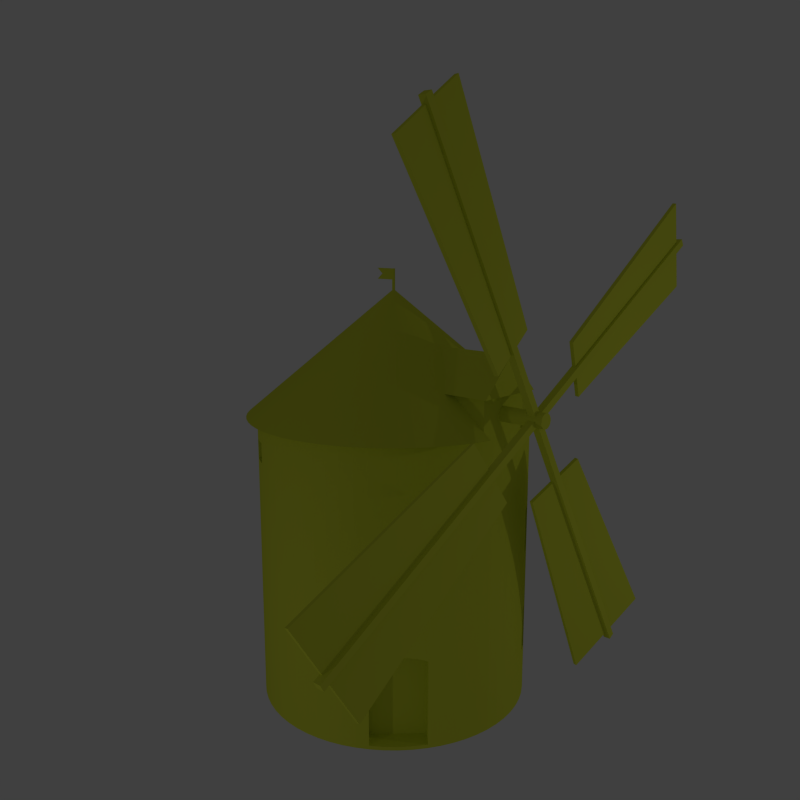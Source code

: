 # Source: mlyn_cely.blend  (saved by Blender 2.72.0; exported with 4.5.12 LTS)
import bpy
from mathutils import Matrix  # noqa: F401  (used for matrix-valued properties, if any)

bpy.ops.wm.read_factory_settings(use_empty=True)
scene = bpy.context.scene
scene.name = 'Scene'

# ---- collections
col_collection_1 = bpy.data.collections.new('Collection 1'); scene.collection.children.link(col_collection_1)

# ---- materials (node trees are filled in below, after node groups)
mat_material = bpy.data.materials.new('Material')
mat_material.alpha_threshold = 0.0
mat_material.use_transparent_shadow = False
mat_material.diffuse_color = (0.7388, 0.8, 0.05864, 1.0)
mat_material.roughness = 0.5

# ---- material node trees

# ---- world
world_world = bpy.data.worlds.new('World'); scene.world = world_world
world_world.color = (0.05088, 0.05088, 0.05088)
world_world.use_sun_shadow = False
world_world.sun_shadow_jitter_overblur = 0.0
world_world.cycles.sampling_method = 'MANUAL'
world_world.cycles.sample_map_resolution = 256

# ---- cameras
cam_camera = bpy.data.cameras.new('Camera')
cam_camera.clip_end = 100.0
cam_camera.lens = 35.0
cam_camera.sensor_width = 32.0
cam_camera.sensor_height = 18.0
cam_camera.ortho_scale = 7.314
cam_camera.dof.focus_distance = 0.0
cam_camera.dof.aperture_fstop = 128.0

# ---- lights
light_sun = bpy.data.lights.new('Sun', 'POINT')
light_sun.transmission_factor = 0.0
light_sun.energy = 200.0
light_sun.shadow_buffer_clip_start = 0.5
light_sun.shadow_soft_size = 0.1
light_sun.shadow_maximum_resolution = 0.006
light_sun.use_absolute_resolution = True
light_sun.cycles.use_multiple_importance_sampling = False
light_lamp = bpy.data.lights.new('Lamp', 'POINT')
light_lamp.transmission_factor = 0.0
light_lamp.cutoff_distance = 30.0
light_lamp.energy = 100.0
light_lamp.shadow_buffer_clip_start = 1.001
light_lamp.shadow_soft_size = 0.1
light_lamp.shadow_maximum_resolution = 0.006
light_lamp.use_absolute_resolution = True
light_lamp.cycles.use_multiple_importance_sampling = False

# ---- meshes
me_mlyn_cely = bpy.data.meshes.new('Mlyn Cely')
me_mlyn_cely.from_pydata([(-3.972, 0.7901, 8.0), (-3.876, 1.176, 8.0), (-4.03, 0.397, 8.0), (-3.742, 1.55, 8.0), (-3.572, 1.909, 8.0), (-3.367, 2.25, 8.0), (-3.131, 2.569, 8.0), (-2.864, 2.864, 8.0), (-3.307, 1.768, 8.0), (-2.569, 3.131, 8.0), (-2.899, 2.379, 8.0), (-2.25, 3.367, 8.0), (-2.379, 2.899, 8.0), (-1.909, 3.572, 8.0), (-2.083, 3.118, 8.0), (-1.55, 3.742, 8.0), (-1.768, 3.307, 8.0), (-1.176, 3.876, 8.0), (-1.435, 3.465, 8.0), (-0.7901, 3.972, 8.0), (-1.089, 3.589, 8.0), (-0.397, 4.03, 8.0), (-0.3676, 3.732, 8.0), (0.0, 4.05, 8.0), (0.0, 3.75, 8.0), (0.397, 4.03, 8.0), (0.3676, 3.732, 8.0), (0.7901, 3.972, 8.0), (0.7316, 3.678, 8.0), (1.176, 3.876, 8.0), (1.089, 3.589, 8.0), (1.55, 3.742, 8.0), (1.435, 3.465, 8.0), (1.909, 3.572, 8.0), (1.768, 3.307, 8.0), (2.25, 3.367, 8.0), (2.083, 3.118, 8.0), (2.569, 3.131, 8.0), (2.379, 2.899, 8.0), (2.864, 2.864, 8.0), (2.652, 2.652, 8.0), (3.131, 2.569, 8.0), (2.899, 2.379, 8.0), (3.367, 2.25, 8.0), (3.118, 2.083, 8.0), (3.572, 1.909, 8.0), (3.307, 1.768, 8.0), (3.742, 1.55, 8.0), (3.465, 1.435, 8.0), (3.876, 1.176, 8.0), (3.75, 0.8, 8.0), (3.97, 0.8, 8.0), (3.75, -0.8, 8.0), (3.678, -0.7316, 8.0), (3.732, -0.3676, 8.0), (3.589, 1.089, 8.0), (3.678, 0.7316, 8.0), (-0.7316, 3.678, 8.0), (-2.652, 2.652, 8.0), (-3.118, 2.083, 8.0), (-3.465, 1.435, 8.0), (-3.589, 1.089, 8.0), (-3.678, 0.7316, 8.0), (-3.732, 0.3676, 8.0), (-3.75, 0.0, 8.0), (-3.732, -0.3676, 8.0), (-3.678, -0.7316, 8.0), (-3.589, -1.089, 8.0), (3.75, 0.0, 8.0), (3.307, -1.768, 8.0), (3.97, -0.8, 8.0), (3.118, -2.083, 8.0), (3.465, -1.435, 8.0), (3.589, -1.089, 8.0), (3.876, -1.176, 8.0), (2.899, -2.379, 8.0), (3.742, -1.55, 8.0), (2.652, -2.652, 8.0), (3.572, -1.909, 8.0), (2.379, -2.899, 8.0), (3.367, -2.25, 8.0), (2.083, -3.118, 8.0), (3.131, -2.569, 8.0), (1.768, -3.307, 8.0), (2.864, -2.864, 8.0), (1.435, -3.465, 8.0), (2.569, -3.131, 8.0), (1.089, -3.589, 8.0), (2.25, -3.367, 8.0), (0.7316, -3.678, 8.0), (1.909, -3.572, 8.0), (0.3676, -3.732, 8.0), (1.55, -3.742, 8.0), (0.0, -3.75, 8.0), (1.176, -3.876, 8.0), (-0.3676, -3.732, 8.0), (0.7901, -3.972, 8.0), (-0.7316, -3.678, 8.0), (0.397, -4.03, 8.0), (-1.089, -3.589, 8.0), (0.0, -4.05, 8.0), (-1.435, -3.465, 8.0), (-0.397, -4.03, 8.0), (-1.768, -3.307, 8.0), (-0.7901, -3.972, 8.0), (-2.083, -3.118, 8.0), (-1.176, -3.876, 8.0), (-2.379, -2.899, 8.0), (-1.55, -3.742, 8.0), (-2.652, -2.652, 8.0), (-1.909, -3.572, 8.0), (-2.899, -2.379, 8.0), (-2.25, -3.367, 8.0), (-3.118, -2.083, 8.0), (-2.569, -3.131, 8.0), (-3.307, -1.768, 8.0), (-2.864, -2.864, 8.0), (-3.465, -1.435, 8.0), (-3.131, -2.569, 8.0), (-3.367, -2.25, 8.0), (-3.572, -1.909, 8.0), (-3.742, -1.55, 8.0), (-3.876, -1.176, 8.0), (-3.972, -0.7901, 8.0), (-4.03, -0.397, 8.0), (-4.05, 0.0, 8.0), (3.732, 0.3676, 8.0), (-0.04, 0.0, 11.37), (-0.03962, 0.003902, 11.37), (-0.03962, -0.003902, 11.37), (-0.03923, 0.007804, 11.37), (-0.03923, -0.007804, 11.37), (-0.03809, -0.01156, 11.37), (-0.03695, -0.01531, 11.37), (-0.03511, -0.01877, 11.37), (-0.03326, -0.02222, 11.37), (-0.03077, -0.02525, 11.37), (-0.02828, -0.02828, 11.37), (-0.02525, -0.03077, 11.37), (-0.02222, -0.03326, 11.37), (-0.01877, -0.03511, 11.37), (-0.01531, -0.03695, 11.37), (-0.01156, -0.03809, 11.37), (-0.007804, -0.03923, 11.37), (-0.003902, -0.03962, 11.37), (-4.899e-18, -0.04, 11.37), (0.003902, -0.03962, 11.37), (0.007804, -0.03923, 11.37), (0.01156, -0.03809, 11.37), (0.01531, -0.03695, 11.37), (0.01877, -0.03511, 11.37), (0.02222, -0.03326, 11.37), (0.02525, -0.03077, 11.37), (0.02828, -0.02828, 11.37), (0.03077, -0.02525, 11.37), (0.03326, -0.02222, 11.37), (0.03511, -0.01877, 11.37), (0.03695, -0.01531, 11.37), (2.675, -1.0, 9.0), (2.439, -0.74, 9.26), (0.03809, -0.01156, 11.37), (2.736, -0.8299, 9.0), (2.743, -0.8, 9.0), (3.75, -0.8, 8.179), (2.804, -0.5577, 9.0), (3.75, 0.8, 8.179), (3.75, 0.03902, 8.304), (3.75, 0.0196, 8.301), (3.75, 0.0, 8.3), (3.75, 0.03902, 8.696), (3.75, 0.05806, 8.691), (3.75, 0.8, 9.0), (3.75, 0.1269, 8.655), (3.75, 0.1414, 8.641), (3.75, -0.8, 9.0), (3.75, -0.2, 8.5), (3.75, 0.1111, 8.666), (3.75, -0.199, 8.52), (3.75, -0.07654, 8.315), (3.75, -0.09428, 8.324), (3.75, -0.1962, 8.539), (3.75, -0.1914, 8.558), (3.75, 0.07654, 8.685), (3.75, 0.09428, 8.676), (3.75, -0.1848, 8.577), (3.75, -0.1764, 8.594), (3.75, -0.1663, 8.611), (3.75, -0.1546, 8.627), (3.75, 0.0196, 8.699), (3.75, -0.1414, 8.641), (3.75, 0.0, 8.7), (3.75, -0.1269, 8.655), (3.75, -0.0196, 8.699), (3.75, -0.1111, 8.666), (3.75, -0.03902, 8.696), (3.75, -0.09428, 8.676), (3.75, -0.07654, 8.685), (3.75, -0.05806, 8.691), (3.75, 0.1663, 8.389), (3.75, 0.1546, 8.373), (3.75, 0.1546, 8.627), (3.75, 0.1663, 8.611), (3.75, 0.1764, 8.594), (3.75, 0.1848, 8.577), (3.75, 0.1914, 8.558), (3.75, 0.1962, 8.539), (3.75, 0.199, 8.52), (3.75, 0.2, 8.5), (3.75, 0.199, 8.48), (3.75, 0.1962, 8.461), (3.75, 0.1914, 8.442), (3.75, 0.1848, 8.423), (3.75, 0.1764, 8.406), (3.75, 0.1414, 8.359), (3.75, 0.1269, 8.345), (3.75, 0.1111, 8.334), (3.75, 0.09428, 8.324), (3.75, 0.07654, 8.315), (3.75, 0.05806, 8.309), (3.75, -0.0196, 8.301), (3.75, -0.03902, 8.304), (3.75, -0.05806, 8.309), (3.75, -0.1111, 8.334), (3.75, -0.1269, 8.345), (3.75, -0.1414, 8.359), (3.75, -0.1546, 8.373), (3.75, -0.1663, 8.389), (3.75, -0.1764, 8.406), (3.75, -0.1848, 8.423), (3.75, -0.1914, 8.442), (3.75, -0.1962, 8.461), (3.75, -0.199, 8.48), (3.75, 0.0, 0.0), (3.732, 0.3676, 0.0), (3.732, -0.3676, 0.0), (3.678, -0.7316, 0.0), (3.589, -1.089, 0.0), (3.465, -1.435, 0.0), (3.307, -1.768, 0.0), (3.118, -2.083, 0.1), (3.118, -2.083, 0.0), (3.128, -2.067, 0.1), (3.118, -2.083, 2.407), (3.128, -2.067, 2.401), (2.899, -2.379, 2.515), (2.908, -2.367, 2.512), (3.02, -2.215, 2.466), (2.781, -2.509, 2.541), (2.652, -2.652, 4.3), (2.652, -2.652, 2.55), (2.652, -2.652, 5.55), (2.837, -2.448, 5.55), (2.837, -2.448, 4.3), (2.448, -2.837, 4.3), (2.379, -2.899, 2.515), (2.509, -2.781, 2.541), (2.448, -2.837, 5.55), (2.083, -3.118, 2.407), (2.215, -3.02, 2.466), (2.367, -2.908, 2.512), (2.067, -3.128, 0.1), (1.768, -3.307, 0.0), (2.083, -3.118, 0.0), (2.067, -3.128, 2.401), (2.083, -3.118, 0.1), (1.435, -3.465, 0.0), (1.089, -3.589, 0.0), (0.7316, -3.678, 0.0), (0.3676, -3.732, 0.0), (0.0, -3.75, 0.0), (-0.3676, -3.732, 0.0), (-0.7316, -3.678, 0.0), (-1.089, -3.589, 0.0), (-1.435, -3.465, 0.0), (-1.768, -3.307, 6.9), (-1.768, -3.307, 0.0), (-1.63, -3.373, 6.9), (-1.768, -3.307, 7.45), (-1.63, -3.373, 7.45), (-2.083, -3.118, 7.45), (-2.379, -2.899, 0.0), (-2.083, -3.118, 0.0), (-2.107, -3.1, 6.9), (-2.083, -3.118, 6.9), (-2.107, -3.1, 7.45), (-2.652, -2.652, 0.0), (-2.899, -2.379, 0.0), (-3.118, -2.083, 0.0), (-3.118, -2.083, 1.4), (-3.1, -2.107, 1.4), (-3.118, -2.083, 5.55), (-3.1, -2.107, 5.55), (-3.1, -2.107, 4.3), (-3.1, -2.107, 2.65), (-3.118, -2.083, 2.65), (-3.118, -2.083, 4.3), (-3.307, -1.768, 5.55), (-3.307, -1.768, 2.65), (-3.373, -1.63, 4.3), (-3.373, -1.63, 2.65), (-3.465, -1.435, 0.0), (-3.307, -1.768, 0.0), (-3.373, -1.63, 1.4), (-3.307, -1.768, 4.3), (-3.373, -1.63, 5.55), (-3.307, -1.768, 1.4), (-3.589, -1.089, 0.0), (-3.678, -0.7316, 0.0), (-3.732, -0.3676, 0.0), (-3.75, 0.0, 0.0), (-3.732, 0.3676, 0.0), (-3.678, 0.7316, 0.0), (-3.589, 1.089, 0.0), (-3.465, 1.435, 0.0), (-3.307, 1.768, 0.0), (-3.118, 2.083, 0.0), (-2.899, 2.379, 0.0), (-2.652, 2.652, 4.3), (-2.652, 2.652, 0.0), (-2.837, 2.448, 4.3), (-2.652, 2.652, 5.55), (-2.837, 2.448, 5.55), (-2.379, 2.899, 0.0), (-2.448, 2.837, 4.3), (-2.448, 2.837, 5.55), (-2.083, 3.118, 0.0), (-1.768, 3.307, 0.0), (-1.435, 3.465, 0.0), (-1.089, 3.589, 0.0), (-0.7316, 3.678, 0.1), (-0.7316, 3.678, 0.0), (-0.75, 3.673, 0.1), (-0.7316, 3.678, 2.407), (-0.75, 3.673, 2.401), (-0.569, 3.702, 2.466), (-0.3824, 3.73, 2.512), (-0.3676, 3.732, 2.515), (-0.1921, 3.741, 2.541), (-4.902e-15, 3.75, 2.55), (0.1921, 3.741, 2.541), (0.3676, 3.732, 2.515), (0.3824, 3.73, 2.512), (0.569, 3.702, 2.466), (0.7316, 3.678, 2.407), (0.7316, 3.678, 0.0), (0.7316, 3.678, 0.1), (1.089, 3.589, 0.0), (0.75, 3.673, 0.1), (0.75, 3.673, 2.401), (1.435, 3.465, 0.0), (1.768, 3.307, 0.0), (1.768, 3.307, 7.45), (1.63, 3.373, 7.45), (1.63, 3.373, 6.9), (1.768, 3.307, 6.9), (2.083, 3.118, 7.45), (2.083, 3.118, 0.0), (2.083, 3.118, 6.9), (2.379, 2.899, 0.0), (2.107, 3.1, 6.9), (2.107, 3.1, 7.45), (2.652, 2.652, 0.0), (2.899, 2.379, 0.0), (3.118, 2.083, 0.0), (3.1, 2.107, 1.4), (3.118, 2.083, 5.55), (3.1, 2.107, 5.55), (3.118, 2.083, 2.65), (3.1, 2.107, 2.65), (3.1, 2.107, 4.3), (3.118, 2.083, 1.4), (3.118, 2.083, 4.3), (3.307, 1.768, 5.55), (3.465, 1.435, 0.0), (3.307, 1.768, 0.0), (3.307, 1.768, 1.4), (3.373, 1.63, 2.65), (3.373, 1.63, 1.4), (3.373, 1.63, 4.3), (3.307, 1.768, 4.3), (3.307, 1.768, 2.65), (3.373, 1.63, 5.55), (3.589, 1.089, 0.0), (3.678, 0.7316, 0.0), (2.743, 0.8, 9.0), (2.736, 0.8299, 9.0), (2.804, 0.5577, 9.0), (0.03695, 0.01531, 11.37), (0.03809, 0.01156, 11.37), (2.675, 1.0, 9.0), (2.439, 0.74, 9.26), (0.03511, 0.01877, 11.37), (0.03326, 0.02222, 11.37), (0.03077, 0.02525, 11.37), (0.02828, 0.02828, 11.37), (0.02525, 0.03077, 11.37), (0.02222, 0.03326, 11.37), (0.01877, 0.03511, 11.37), (0.01531, 0.03695, 11.37), (0.01156, 0.03809, 11.37), (0.007804, 0.03923, 11.37), (0.003902, 0.03962, 11.37), (0.0, 0.04, 11.37), (-0.003902, 0.03962, 11.37), (-0.007804, 0.03923, 11.37), (-0.01156, 0.03809, 11.37), (-0.01531, 0.03695, 11.37), (-0.01877, 0.03511, 11.37), (-0.02222, 0.03326, 11.37), (-0.02525, 0.03077, 11.37), (-0.02828, 0.02828, 11.37), (-0.03077, 0.02525, 11.37), (-0.03326, 0.02222, 11.37), (-0.03511, 0.01877, 11.37), (-0.03809, 0.01156, 11.37), (-0.03695, 0.01531, 11.37), (-0.04, 1.408e-17, 11.65), (-0.04, 4.899e-18, 11.8), (-0.03923, 0.007804, 11.65), (-0.03923, -0.007804, 11.95), (-0.04, -4.286e-18, 11.95), (-0.03695, -0.01531, 11.95), (-0.03326, -0.02222, 11.95), (-0.02828, -0.02828, 11.95), (-0.02222, -0.03326, 11.95), (-0.01531, -0.03695, 11.95), (-0.007804, -0.03923, 11.95), (-4.899e-18, -0.04, 11.95), (0.007804, -0.03923, 11.95), (0.01531, -0.03695, 11.95), (0.02222, -0.03326, 11.95), (0.02828, -0.02828, 11.95), (0.03326, -0.02222, 11.95), (0.03695, -0.01531, 11.95), (0.03923, -0.007804, 11.37), (0.03923, -0.007804, 11.95), (2.131, -0.4238, 9.576), (3.95, -1.837e-16, 10.0), (1.668, -4.394e-17, 10.0), (1.879, -0.1851, 9.815), (3.95, -1.0, 9.0), (2.845, -0.2802, 9.0), (2.859, 0.0, 9.0), (2.845, 0.2802, 9.0), (3.95, 1.0, 9.0), (4.6, -0.2, 8.5), (5.0, -0.2, 8.5), (4.8, -0.2, 8.5), (4.8, -0.199, 8.48), (5.0, -0.199, 8.48), (4.6, -0.199, 8.48), (4.6, -0.1962, 8.461), (4.6, -0.1914, 8.442), (4.6, -0.1848, 8.423), (4.6, -0.1764, 8.406), (4.6, -0.1663, 8.389), (4.6, -0.1546, 8.373), (4.6, -0.1414, 8.359), (4.6, -0.1269, 8.345), (4.6, -0.1111, 8.334), (4.8, -0.09979, 8.327), (5.0, -0.09428, 8.324), (4.8, -0.1111, 8.334), (5.0, -0.1111, 8.334), (4.6, -0.09979, 8.327), (5.0, -0.07654, 8.315), (5.0, -0.05806, 8.309), (5.0, -0.03902, 8.304), (5.0, -0.0196, 8.301), (4.6, -1.701e-16, 8.3), (4.8, -1.774e-16, 8.3), (5.0, 0.0, 8.3), (4.6, 0.0196, 8.301), (4.6, 0.03902, 8.304), (4.6, 0.05806, 8.309), (4.6, 0.07654, 8.315), (4.6, 0.09428, 8.324), (4.6, 0.1111, 8.334), (4.6, 0.1269, 8.345), (4.6, 0.1414, 8.359), (4.6, 0.1546, 8.373), (4.6, 0.1663, 8.389), (4.8, 0.1731, 8.4), (5.0, 0.1764, 8.406), (4.8, 0.1663, 8.389), (5.0, 0.1663, 8.389), (4.6, 0.1731, 8.4), (5.0, 0.1848, 8.423), (5.0, 0.1914, 8.442), (5.0, 0.1962, 8.461), (5.0, 0.199, 8.48), (4.6, 0.2, 8.5), (4.8, 0.2, 8.5), (5.0, 0.2, 8.5), (4.6, 0.199, 8.52), (4.6, 0.1962, 8.539), (4.6, 0.1914, 8.558), (4.6, 0.1848, 8.577), (4.6, 0.1764, 8.594), (4.6, 0.1663, 8.611), (4.6, 0.1546, 8.627), (4.6, 0.1414, 8.641), (4.6, 0.1269, 8.655), (4.6, 0.1111, 8.666), (5.0, 0.09428, 8.676), (4.6, 0.09979, 8.673), (5.0, 0.1111, 8.666), (4.8, 0.1111, 8.666), (4.8, 0.09979, 8.673), (5.0, 0.07654, 8.685), (5.0, 0.05806, 8.691), (5.0, 0.03902, 8.696), (5.0, 0.0196, 8.699), (5.0, 0.0, 8.7), (4.6, -0.0196, 8.699), (4.8, -5.266e-17, 8.7), (4.6, -4.579e-17, 8.7), (5.0, -0.0196, 8.699), (4.8, -0.0196, 8.699), (4.6, -0.03902, 8.696), (4.6, -0.05806, 8.691), (4.6, -0.07654, 8.685), (4.6, -0.09428, 8.676), (4.6, -0.1111, 8.666), (4.6, -0.1269, 8.655), (4.6, -0.1414, 8.641), (4.6, -0.1546, 8.627), (4.6, -0.1663, 8.611), (5.0, -0.1764, 8.594), (4.6, -0.1731, 8.6), (5.0, -0.1663, 8.611), (4.8, -0.1663, 8.611), (4.8, -0.1731, 8.6), (5.0, -0.1848, 8.577), (5.0, -0.1914, 8.558), (5.0, -0.1962, 8.539), (5.0, -0.199, 8.52), (-0.3676, 3.732, 0.0), (0.0, 3.75, 0.0), (0.3676, 3.732, 0.0), (2.899, -2.379, 0.0), (2.652, -2.652, 0.0), (2.379, -2.899, 0.0), (2.899, -2.379, 0.1), (2.379, -2.899, 0.1), (2.652, -2.652, 0.1), (2.758, -1.697, 0.1), (1.697, -2.758, 0.1), (2.758, -1.697, 2.401), (2.63, -1.825, 2.466), (2.498, -1.957, 2.512), (2.363, -2.092, 2.541), (2.033, -2.422, 4.3), (2.422, -2.033, 4.3), (2.422, -2.033, 5.55), (2.033, -2.422, 5.55), (2.227, -2.227, 2.55), (2.092, -2.363, 2.541), (1.957, -2.498, 2.512), (1.825, -2.63, 2.466), (1.697, -2.758, 2.401), (-1.813, -2.59, 6.9), (-1.337, -2.865, 6.9), (-1.337, -2.865, 7.45), (-1.813, -2.59, 7.45), (-2.865, -1.337, 1.4), (-2.59, -1.813, 1.4), (-2.59, -1.813, 2.65), (-2.865, -1.337, 2.65), (-2.865, -1.337, 4.3), (-2.59, -1.813, 4.3), (-2.59, -1.813, 5.55), (-2.865, -1.337, 5.55), (-2.422, 2.033, 4.3), (-2.033, 2.422, 4.3), (-2.422, 2.033, 5.55), (-2.033, 2.422, 5.55), (-0.3676, 3.732, 0.1), (0.75, 3.15, 0.1), (0.0, 3.75, 0.1), (0.3676, 3.732, 0.1), (-0.75, 3.15, 0.1), (-0.75, 3.15, 2.401), (-0.569, 3.15, 2.466), (-0.3824, 3.15, 2.512), (-0.1921, 3.15, 2.541), (-5.65e-15, 3.15, 2.55), (0.1921, 3.15, 2.541), (0.3824, 3.15, 2.512), (0.569, 3.15, 2.466), (0.75, 3.15, 2.401), (1.813, 2.59, 6.9), (1.337, 2.865, 6.9), (1.337, 2.865, 7.45), (1.813, 2.59, 7.45), (2.865, 1.337, 1.4), (2.59, 1.813, 1.4), (2.59, 1.813, 2.65), (2.865, 1.337, 2.65), (2.865, 1.337, 4.3), (2.59, 1.813, 4.3), (2.59, 1.813, 5.55), (2.865, 1.337, 5.55), (2.131, 0.4238, 9.576), (1.879, 0.1851, 9.815), (0.03923, 0.007804, 11.37), (0.03695, 0.01531, 11.95), (0.03923, 0.007804, 11.95), (0.03326, 0.02222, 11.95), (0.02828, 0.02828, 11.95), (0.02222, 0.03326, 11.95), (0.01531, 0.03695, 11.95), (0.007804, 0.03923, 11.95), (4.899e-18, 0.04, 11.95), (-0.007804, 0.03923, 11.95), (-0.01531, 0.03695, 11.95), (-0.02222, 0.03326, 11.95), (-0.02828, 0.02828, 11.95), (-0.03326, 0.02222, 11.95), (-0.03695, 0.01531, 11.95), (-0.03856, 0.01, 11.65), (-0.03856, 0.01, 11.95), (-0.03923, 0.007804, 11.95), (-0.6, 8.266e-17, 11.65), (-0.6, 0.01, 11.65), (-0.6, 6.429e-17, 11.95), (-0.424, 5.192e-17, 11.8), (-0.6, 0.01, 11.95), (0.04, -4.899e-18, 11.95), (0.03962, -0.003902, 11.37), (0.04, -4.899e-18, 11.37), (5.0, -0.05806, 8.691), (5.0, -0.03902, 8.696), (5.0, -0.07654, 8.685), (5.0, -0.09428, 8.676), (5.0, -0.1111, 8.666), (5.0, -0.1269, 8.655), (5.0, -0.1414, 8.641), (5.0, -0.1546, 8.627), (5.0, -0.1962, 8.461), (5.0, -0.1914, 8.442), (5.0, -0.1848, 8.423), (5.0, -0.1764, 8.406), (5.0, -0.1663, 8.389), (5.0, -0.1546, 8.373), (5.0, -0.1414, 8.359), (5.0, -0.1269, 8.345), (5.0, 0.0196, 8.301), (5.0, 0.03902, 8.304), (5.0, 0.05806, 8.309), (5.0, 0.07654, 8.315), (5.0, 0.09428, 8.324), (5.0, 0.1111, 8.334), (5.0, 0.1269, 8.345), (5.0, 0.1414, 8.359), (5.0, 0.1546, 8.373), (5.0, 0.199, 8.52), (5.0, 0.1962, 8.539), (5.0, 0.1914, 8.558), (5.0, 0.1848, 8.577), (5.0, 0.1764, 8.594), (5.0, 0.1663, 8.611), (5.0, 0.1546, 8.627), (5.0, 0.1414, 8.641), (5.0, 0.1269, 8.655), (4.8, -0.1962, 8.461), (4.8, -7.151, 4.487), (4.8, -7.051, 4.313), (4.8, -0.1269, 8.345), (4.8, -0.1414, 8.359), (4.8, -0.1546, 8.373), (4.8, -0.1663, 8.389), (4.8, -0.1764, 8.406), (4.8, -0.1848, 8.423), (4.8, -0.1914, 8.442), (4.6, -6.978, 4.587), (4.6, -7.151, 4.487), (4.684, -6.978, 4.587), (4.6, -1.782, 7.587), (4.684, -1.782, 7.587), (4.6, -7.051, 4.313), (4.6, -6.928, 4.5), (4.6, -1.732, 7.5), (4.719, -1.682, 7.413), (4.719, -6.878, 4.413), (4.618, -1.682, 7.413), (4.618, -6.878, 4.413), (4.8, 0.0196, 8.301), (4.8, 0.1414, 8.359), (4.8, 0.1269, 8.345), (4.8, 4.187, 1.449), (4.8, 0.1111, 8.334), (4.8, 0.1546, 8.373), (4.8, 0.09428, 8.324), (4.8, 0.07654, 8.315), (4.8, 0.05806, 8.309), (4.8, 0.03902, 8.304), (4.8, 4.013, 1.349), (4.6, 0.9134, 6.718), (4.684, 3.913, 1.522), (4.684, 0.9134, 6.718), (4.6, 4.013, 1.349), (4.6, 3.913, 1.522), (4.6, 4.187, 1.449), (4.6, 4.0, 1.572), (4.6, 1.0, 6.768), (4.719, 4.087, 1.622), (4.618, 1.087, 6.818), (4.719, 1.087, 6.818), (4.618, 4.087, 1.622), (4.8, 0.199, 8.52), (4.8, 0.1414, 8.641), (4.8, 0.1546, 8.627), (4.8, 7.051, 12.69), (4.8, 0.1663, 8.611), (4.8, 0.1269, 8.655), (4.8, 0.1764, 8.594), (4.8, 0.1848, 8.577), (4.8, 0.1914, 8.558), (4.8, 0.1962, 8.539), (4.8, 7.151, 12.51), (4.6, 1.782, 9.413), (4.684, 1.782, 9.413), (4.684, 6.978, 12.41), (4.6, 6.978, 12.41), (4.6, 7.151, 12.51), (4.6, 7.051, 12.69), (4.6, 6.928, 12.5), (4.6, 1.732, 9.5), (4.618, 1.682, 9.587), (4.719, 1.682, 9.587), (4.618, 6.878, 12.59), (4.719, 6.878, 12.59), (4.8, -0.03902, 8.696), (4.8, -4.013, 15.65), (4.8, -4.187, 15.55), (4.8, -0.1546, 8.627), (4.8, -0.1414, 8.641), (4.8, -0.1269, 8.655), (4.8, -0.1111, 8.666), (4.8, -0.09428, 8.676), (4.8, -0.07654, 8.685), (4.8, -0.05806, 8.691), (4.6, -4.013, 15.65), (4.6, -3.913, 15.48), (4.684, -3.913, 15.48), (4.6, -0.9134, 10.28), (4.684, -0.9134, 10.28), (4.6, -1.0, 10.23), (4.6, -4.0, 15.43), (4.6, -4.187, 15.55), (4.618, -1.087, 10.18), (4.719, -4.087, 15.38), (4.719, -1.087, 10.18), (4.618, -4.087, 15.38), (0.03962, 0.003902, 11.37), (-0.424, 0.01, 11.8), (4.455, -7.626, 5.709), (4.357, -7.618, 5.694), (4.542, -2.184, 8.283), (4.444, -2.175, 8.268), (4.843, -6.239, 3.306), (4.756, -1.289, 6.732), (4.855, -1.298, 6.747), (4.942, -6.248, 3.321), (4.357, 2.806, 0.8824), (4.455, 2.791, 0.8737), (4.542, 0.2174, 6.316), (4.444, 0.2324, 6.325), (4.756, 1.768, 7.211), (4.843, 5.194, 2.261), (4.855, 1.753, 7.202), (4.942, 5.179, 2.252), (4.357, 7.618, 11.31), (4.455, 7.626, 11.29), (4.542, 2.184, 8.717), (4.444, 2.175, 8.732), (4.756, 1.289, 10.27), (4.855, 1.298, 10.25), (4.843, 6.239, 13.69), (4.942, 6.248, 13.68), (4.455, -2.791, 16.13), (4.357, -2.806, 16.12), (4.542, -0.2174, 10.68), (4.444, -0.2324, 10.68), (4.843, -5.194, 14.74), (4.756, -1.768, 9.789), (4.855, -1.753, 9.798), (4.942, -5.179, 14.75)], [], [(0, 1, 2), (2, 1, 3), (2, 3, 4), (2, 4, 5), (2, 5, 6), (2, 6, 7), (8, 7, 9), (10, 9, 11), (12, 11, 13), (14, 13, 15), (16, 15, 17), (18, 17, 19), (20, 19, 21), (22, 21, 23), (24, 23, 25), (26, 25, 27), (28, 27, 29), (30, 29, 31), (32, 31, 33), (34, 33, 35), (36, 35, 37), (38, 37, 39), (40, 39, 41), (42, 41, 43), (44, 43, 45), (46, 45, 47), (48, 47, 49), (50, 49, 51), (52, 53, 54), (55, 49, 50), (55, 50, 56), (48, 49, 55), (46, 47, 48), (44, 45, 46), (42, 43, 44), (40, 41, 42), (38, 39, 40), (36, 37, 38), (34, 35, 36), (32, 33, 34), (30, 31, 32), (28, 29, 30), (26, 27, 28), (24, 25, 26), (22, 23, 24), (57, 21, 22), (20, 21, 57), (18, 19, 20), (16, 17, 18), (14, 15, 16), (12, 13, 14), (58, 11, 12), (10, 11, 58), (59, 9, 10), (8, 9, 59), (2, 7, 8), (60, 2, 8), (61, 2, 60), (62, 2, 61), (63, 2, 62), (2, 63, 64), (64, 65, 2), (65, 66, 2), (66, 67, 2), (52, 54, 68), (69, 70, 71), (72, 70, 69), (73, 53, 52), (73, 52, 72), (52, 70, 72), (71, 70, 74), (71, 74, 75), (75, 74, 76), (75, 76, 77), (77, 76, 78), (77, 78, 79), (79, 78, 80), (79, 80, 81), (81, 80, 82), (81, 82, 83), (83, 82, 84), (83, 84, 85), (85, 84, 86), (85, 86, 87), (87, 86, 88), (87, 88, 89), (89, 88, 90), (89, 90, 91), (91, 90, 92), (91, 92, 93), (93, 92, 94), (93, 94, 95), (95, 94, 96), (95, 96, 97), (97, 96, 98), (97, 98, 99), (99, 98, 100), (99, 100, 101), (101, 100, 102), (101, 102, 103), (103, 102, 104), (103, 104, 105), (105, 104, 106), (105, 106, 107), (107, 106, 108), (107, 108, 109), (109, 108, 110), (109, 110, 111), (111, 110, 112), (111, 112, 113), (113, 112, 114), (113, 114, 115), (115, 114, 116), (115, 116, 117), (117, 116, 118), (117, 118, 67), (67, 118, 119), (67, 119, 2), (2, 119, 120), (2, 120, 121), (2, 121, 122), (2, 122, 123), (2, 123, 124), (2, 124, 125), (126, 56, 50), (68, 126, 50), (2, 125, 127), (127, 125, 124), (129, 127, 124), (0, 2, 128), (130, 0, 128), (129, 124, 123), (132, 131, 122), (132, 122, 121), (133, 132, 121), (134, 120, 119), (135, 134, 119), (135, 119, 118), (136, 135, 118), (136, 118, 116), (137, 136, 116), (137, 116, 114), (138, 137, 114), (138, 114, 112), (139, 138, 112), (139, 112, 110), (140, 139, 110), (140, 110, 108), (141, 140, 108), (141, 108, 106), (142, 106, 104), (143, 142, 104), (144, 102, 100), (145, 144, 100), (147, 146, 98), (96, 147, 98), (149, 148, 94), (92, 149, 94), (90, 150, 92), (151, 150, 90), (88, 151, 90), (152, 151, 86), (86, 151, 88), (153, 152, 86), (84, 153, 86), (154, 153, 84), (82, 154, 84), (155, 154, 82), (80, 155, 82), (156, 155, 80), (78, 156, 80), (157, 156, 78), (76, 157, 78), (74, 158, 76), (161, 158, 74), (162, 161, 74), (70, 163, 74), (164, 161, 162), (163, 162, 74), (163, 70, 52), (163, 52, 68), (165, 163, 50), (50, 163, 68), (166, 163, 165), (167, 168, 163), (169, 170, 171), (172, 173, 171), (174, 163, 175), (176, 172, 171), (174, 175, 177), (178, 179, 163), (174, 177, 180), (174, 180, 181), (182, 183, 171), (174, 181, 184), (170, 182, 171), (174, 184, 185), (183, 176, 171), (174, 185, 186), (174, 186, 187), (188, 169, 171), (174, 187, 189), (190, 188, 171), (174, 189, 191), (192, 190, 171), (174, 191, 193), (194, 192, 171), (174, 193, 195), (174, 196, 171), (174, 195, 196), (196, 197, 171), (198, 199, 165), (197, 194, 171), (171, 173, 165), (173, 200, 165), (200, 201, 165), (201, 202, 165), (202, 203, 165), (203, 204, 165), (204, 205, 165), (205, 206, 165), (206, 207, 165), (207, 208, 165), (208, 209, 165), (209, 210, 165), (210, 211, 165), (211, 212, 165), (212, 198, 165), (199, 213, 165), (213, 214, 165), (214, 215, 165), (215, 216, 165), (216, 217, 165), (217, 218, 165), (218, 166, 165), (167, 163, 166), (168, 219, 163), (219, 220, 163), (220, 221, 163), (221, 178, 163), (222, 163, 179), (223, 163, 222), (224, 163, 223), (225, 163, 224), (226, 163, 225), (227, 163, 226), (228, 163, 227), (229, 163, 228), (230, 163, 229), (231, 163, 230), (231, 175, 163), (232, 233, 126), (68, 232, 126), (54, 234, 232), (68, 54, 232), (53, 235, 234), (54, 53, 234), (73, 236, 235), (53, 73, 235), (72, 237, 236), (73, 72, 236), (69, 238, 237), (72, 69, 237), (239, 240, 238), (241, 239, 238), (71, 242, 69), (242, 243, 69), (69, 241, 238), (243, 241, 69), (75, 244, 245), (246, 75, 245), (246, 242, 75), (242, 71, 75), (247, 248, 249), (247, 244, 248), (75, 77, 250), (244, 75, 251), (244, 252, 248), (244, 251, 252), (250, 251, 75), (253, 254, 255), (256, 250, 79), (79, 254, 253), (250, 77, 79), (253, 256, 79), (248, 255, 249), (248, 253, 255), (81, 257, 258), (259, 81, 258), (259, 254, 81), (254, 79, 81), (260, 261, 262), (260, 263, 83), (83, 261, 260), (257, 83, 263), (81, 83, 257), (264, 260, 262), (85, 265, 261), (83, 85, 261), (87, 266, 265), (85, 87, 265), (89, 267, 266), (87, 89, 266), (91, 268, 267), (89, 91, 267), (93, 269, 268), (91, 93, 268), (95, 270, 269), (93, 95, 269), (97, 271, 270), (95, 97, 270), (99, 272, 271), (97, 99, 271), (101, 273, 272), (99, 101, 272), (274, 275, 273), (276, 274, 273), (103, 277, 101), (277, 278, 101), (101, 276, 273), (278, 276, 101), (105, 279, 277), (103, 105, 277), (107, 280, 281), (282, 107, 281), (283, 282, 281), (279, 107, 284), (105, 107, 279), (282, 284, 107), (109, 285, 280), (107, 109, 280), (286, 285, 111), (111, 285, 109), (287, 286, 288), (289, 286, 111), (290, 111, 113), (291, 111, 290), (292, 111, 291), (293, 111, 292), (293, 292, 294), (289, 111, 293), (288, 286, 289), (295, 294, 292), (296, 290, 115), (115, 290, 113), (297, 298, 299), (300, 301, 302), (300, 302, 117), (298, 117, 299), (302, 299, 117), (298, 297, 303), (304, 117, 298), (296, 117, 304), (117, 296, 115), (302, 301, 305), (306, 300, 67), (67, 300, 117), (307, 306, 66), (66, 306, 67), (308, 307, 65), (65, 307, 66), (309, 308, 64), (64, 308, 65), (309, 64, 310), (310, 64, 63), (310, 63, 311), (311, 63, 62), (311, 62, 312), (312, 62, 61), (312, 61, 313), (313, 61, 60), (313, 60, 314), (314, 60, 8), (314, 8, 315), (315, 8, 59), (315, 59, 316), (316, 59, 10), (317, 318, 319), (320, 10, 58), (316, 10, 321), (316, 321, 319), (316, 319, 318), (321, 10, 320), (318, 317, 322), (322, 317, 323), (322, 323, 324), (324, 320, 58), (324, 58, 12), (324, 12, 322), (322, 12, 325), (325, 12, 14), (325, 14, 326), (326, 14, 16), (326, 16, 327), (327, 16, 18), (327, 18, 328), (328, 18, 20), (329, 330, 331), (332, 20, 57), (333, 20, 332), (328, 20, 331), (328, 331, 330), (331, 20, 333), (332, 57, 334), (334, 57, 22), (335, 22, 336), (334, 22, 335), (336, 22, 337), (337, 22, 24), (337, 24, 338), (339, 26, 340), (340, 26, 341), (341, 26, 28), (342, 28, 343), (341, 28, 342), (344, 345, 346), (346, 345, 347), (346, 347, 348), (348, 343, 28), (348, 28, 346), (346, 28, 30), (346, 30, 349), (349, 30, 32), (349, 32, 350), (351, 32, 34), (352, 32, 351), (353, 32, 352), (350, 32, 353), (354, 350, 353), (351, 34, 355), (355, 34, 36), (356, 357, 358), (358, 357, 359), (358, 359, 360), (360, 355, 36), (360, 36, 38), (360, 38, 358), (358, 38, 361), (361, 38, 40), (362, 361, 40), (42, 362, 40), (363, 362, 42), (364, 363, 42), (44, 365, 42), (365, 366, 42), (367, 368, 369), (366, 369, 42), (369, 368, 42), (368, 364, 42), (364, 370, 363), (369, 371, 367), (372, 365, 44), (46, 372, 44), (373, 374, 375), (376, 373, 377), (377, 373, 375), (378, 373, 376), (379, 376, 380), (378, 376, 379), (381, 373, 378), (48, 373, 381), (46, 381, 372), (48, 381, 46), (382, 373, 48), (55, 382, 48), (383, 382, 55), (56, 383, 55), (233, 383, 56), (126, 233, 56), (51, 165, 50), (384, 385, 386), (384, 165, 49), (49, 385, 384), (51, 49, 165), (388, 389, 47), (388, 390, 389), (385, 49, 47), (389, 385, 47), (45, 391, 387), (47, 45, 387), (43, 392, 391), (45, 43, 391), (41, 393, 392), (392, 43, 41), (393, 39, 394), (393, 41, 39), (37, 395, 394), (39, 37, 394), (395, 35, 396), (395, 37, 35), (33, 397, 396), (35, 33, 396), (31, 398, 397), (33, 31, 397), (398, 31, 29), (399, 29, 27), (25, 401, 400), (27, 25, 400), (401, 25, 23), (23, 21, 403), (402, 23, 403), (21, 19, 404), (403, 21, 404), (19, 17, 405), (17, 15, 406), (15, 13, 407), (406, 15, 407), (13, 11, 408), (407, 13, 408), (11, 9, 409), (408, 11, 409), (9, 7, 410), (409, 9, 410), (7, 6, 411), (410, 7, 411), (6, 5, 412), (411, 6, 412), (5, 4, 413), (412, 5, 413), (3, 1, 414), (415, 3, 414), (1, 0, 130), (128, 418, 130), (418, 128, 416), (417, 127, 129), (417, 131, 419), (417, 419, 420), (131, 132, 419), (419, 132, 133), (419, 133, 421), (134, 135, 421), (421, 135, 422), (135, 136, 422), (422, 136, 137), (422, 137, 423), (138, 423, 137), (138, 139, 423), (139, 424, 423), (140, 424, 139), (140, 141, 424), (143, 425, 142), (143, 426, 425), (144, 145, 426), (145, 427, 426), (146, 147, 427), (149, 428, 148), (149, 429, 428), (150, 151, 429), (151, 430, 429), (430, 151, 152), (153, 430, 152), (153, 431, 430), (154, 431, 153), (154, 155, 431), (155, 432, 431), (156, 432, 155), (156, 157, 432), (434, 433, 160), (434, 435, 433), (434, 160, 159), (436, 434, 159), (159, 158, 437), (437, 438, 439), (436, 437, 439), (436, 159, 437), (158, 440, 437), (158, 161, 440), (440, 161, 164), (164, 441, 440), (441, 442, 440), (442, 443, 440), (443, 386, 440), (386, 385, 440), (385, 389, 440), (440, 389, 444), (164, 162, 174), (441, 164, 171), (171, 164, 174), (384, 386, 171), (386, 443, 171), (443, 442, 171), (442, 441, 171), (174, 162, 163), (165, 384, 171), (445, 175, 231), (446, 175, 445), (447, 448, 446), (446, 445, 447), (449, 446, 448), (450, 445, 231), (450, 231, 230), (451, 450, 230), (451, 230, 229), (452, 451, 229), (452, 229, 228), (453, 452, 228), (453, 228, 227), (454, 453, 227), (454, 227, 226), (455, 454, 226), (455, 226, 225), (456, 455, 225), (456, 225, 224), (457, 456, 224), (224, 223, 457), (457, 223, 458), (223, 222, 458), (458, 222, 459), (222, 179, 459), (460, 179, 461), (462, 461, 463), (464, 179, 460), (459, 179, 464), (460, 461, 462), (179, 178, 461), (461, 178, 465), (178, 221, 465), (465, 221, 466), (221, 220, 466), (466, 220, 467), (220, 219, 467), (467, 219, 468), (219, 168, 468), (468, 168, 469), (470, 468, 469), (167, 166, 472), (472, 166, 473), (166, 218, 473), (473, 218, 474), (218, 217, 474), (474, 217, 475), (217, 216, 475), (475, 216, 476), (216, 215, 476), (476, 215, 477), (215, 214, 477), (477, 214, 478), (214, 213, 478), (478, 213, 479), (213, 199, 479), (479, 199, 480), (199, 198, 480), (480, 198, 481), (198, 212, 481), (482, 212, 483), (484, 483, 485), (486, 212, 482), (481, 212, 486), (482, 483, 484), (212, 211, 483), (483, 211, 487), (211, 210, 487), (487, 210, 488), (210, 209, 488), (488, 209, 489), (209, 208, 489), (489, 208, 490), (208, 207, 490), (490, 207, 491), (490, 492, 493), (492, 490, 491), (206, 494, 207), (207, 494, 491), (205, 495, 206), (206, 495, 494), (204, 496, 205), (205, 496, 495), (203, 497, 204), (204, 497, 496), (202, 498, 203), (203, 498, 497), (201, 499, 202), (202, 499, 498), (200, 500, 201), (201, 500, 499), (173, 501, 200), (200, 501, 500), (173, 172, 502), (501, 173, 502), (172, 176, 503), (502, 172, 503), (176, 183, 504), (505, 176, 504), (506, 507, 504), (507, 508, 504), (508, 505, 504), (505, 503, 176), (183, 182, 509), (504, 183, 509), (182, 170, 510), (509, 182, 510), (170, 169, 511), (510, 170, 511), (169, 188, 512), (511, 169, 512), (188, 190, 513), (512, 188, 513), (190, 192, 514), (515, 190, 516), (516, 190, 514), (513, 190, 515), (517, 515, 518), (513, 515, 517), (192, 194, 519), (514, 192, 519), (194, 197, 520), (519, 194, 520), (197, 196, 521), (520, 197, 521), (196, 195, 522), (521, 196, 522), (195, 193, 523), (522, 195, 523), (193, 191, 524), (523, 193, 524), (191, 189, 525), (524, 191, 525), (189, 187, 526), (525, 189, 526), (187, 186, 527), (526, 187, 527), (186, 185, 528), (529, 186, 528), (530, 531, 528), (531, 532, 528), (532, 529, 528), (529, 527, 186), (185, 184, 533), (528, 185, 533), (184, 181, 534), (533, 184, 534), (181, 180, 535), (534, 181, 535), (180, 177, 536), (535, 180, 536), (177, 175, 446), (536, 177, 446), (309, 310, 308), (308, 310, 311), (308, 311, 312), (308, 312, 313), (308, 313, 314), (308, 314, 315), (308, 315, 316), (308, 316, 318), (308, 318, 322), (308, 322, 325), (308, 325, 326), (308, 326, 327), (308, 327, 328), (308, 328, 330), (308, 330, 537), (308, 537, 538), (308, 538, 539), (308, 539, 344), (308, 344, 346), (308, 346, 349), (308, 349, 350), (308, 350, 356), (308, 356, 358), (308, 358, 361), (308, 361, 362), (308, 362, 363), (308, 363, 374), (308, 374, 373), (308, 373, 382), (308, 382, 383), (308, 383, 233), (308, 233, 232), (308, 232, 234), (308, 234, 235), (308, 235, 236), (308, 236, 237), (308, 237, 238), (308, 238, 240), (308, 240, 540), (308, 540, 541), (308, 541, 542), (308, 542, 262), (308, 262, 261), (308, 261, 265), (308, 265, 266), (308, 266, 267), (308, 267, 268), (308, 268, 269), (308, 269, 270), (308, 270, 271), (308, 271, 272), (308, 272, 273), (308, 273, 275), (308, 275, 281), (308, 281, 280), (308, 280, 285), (308, 285, 286), (308, 286, 287), (308, 287, 301), (308, 301, 300), (308, 300, 306), (308, 306, 307), (543, 540, 240), (239, 543, 240), (260, 264, 544), (543, 260, 545), (545, 260, 544), (239, 260, 543), (241, 260, 239), (546, 260, 241), (547, 260, 546), (241, 243, 548), (546, 241, 548), (243, 242, 548), (548, 242, 246), (548, 246, 549), (246, 245, 549), (549, 245, 550), (245, 244, 550), (550, 244, 247), (550, 247, 551), (253, 248, 252), (552, 253, 553), (553, 253, 252), (251, 554, 252), (252, 554, 553), (251, 250, 554), (554, 250, 256), (554, 256, 555), (247, 249, 551), (551, 249, 556), (555, 256, 253), (552, 555, 253), (249, 255, 556), (556, 255, 557), (255, 254, 557), (557, 254, 259), (557, 259, 558), (259, 258, 558), (558, 258, 559), (258, 257, 559), (559, 257, 263), (559, 263, 560), (263, 260, 560), (560, 260, 547), (264, 262, 542), (544, 264, 542), (283, 281, 275), (274, 283, 275), (283, 274, 276), (561, 283, 562), (562, 283, 276), (282, 283, 561), (563, 562, 278), (278, 562, 276), (563, 278, 564), (564, 278, 277), (564, 277, 279), (564, 279, 284), (561, 564, 284), (282, 561, 284), (301, 287, 305), (305, 287, 288), (305, 288, 289), (565, 305, 566), (566, 305, 289), (302, 305, 565), (567, 566, 293), (293, 566, 289), (567, 293, 568), (568, 293, 294), (568, 294, 297), (568, 297, 299), (297, 294, 303), (303, 294, 295), (303, 295, 292), (569, 303, 570), (570, 303, 292), (298, 303, 569), (571, 570, 291), (291, 570, 292), (571, 291, 572), (572, 291, 290), (572, 290, 296), (572, 296, 304), (569, 572, 304), (298, 569, 304), (565, 568, 299), (302, 565, 299), (573, 574, 323), (319, 573, 317), (317, 573, 323), (321, 575, 573), (319, 321, 573), (324, 576, 320), (320, 576, 575), (320, 575, 321), (576, 324, 574), (574, 324, 323), (330, 329, 537), (537, 329, 577), (578, 347, 345), (579, 578, 580), (580, 578, 345), (577, 578, 579), (329, 578, 577), (331, 578, 329), (581, 578, 331), (331, 333, 582), (581, 331, 582), (332, 334, 333), (333, 334, 583), (333, 583, 582), (335, 584, 334), (334, 584, 583), (336, 337, 335), (335, 337, 585), (335, 585, 584), (338, 586, 337), (337, 586, 585), (340, 341, 339), (339, 341, 588), (339, 588, 587), (342, 589, 341), (341, 589, 588), (343, 348, 342), (342, 348, 590), (342, 590, 589), (348, 347, 590), (590, 347, 578), (539, 580, 344), (344, 580, 345), (350, 354, 356), (356, 354, 357), (591, 359, 357), (353, 591, 354), (354, 591, 357), (592, 591, 353), (353, 352, 593), (592, 353, 593), (351, 355, 352), (352, 355, 360), (352, 360, 594), (352, 594, 593), (360, 359, 594), (594, 359, 591), (374, 363, 370), (375, 374, 370), (595, 377, 375), (364, 595, 370), (370, 595, 375), (596, 595, 364), (364, 368, 597), (596, 364, 597), (367, 380, 368), (368, 380, 376), (368, 376, 598), (368, 598, 597), (380, 367, 371), (379, 380, 371), (599, 378, 379), (369, 599, 371), (371, 599, 379), (600, 599, 369), (369, 366, 601), (600, 369, 601), (365, 372, 366), (366, 372, 381), (366, 381, 602), (366, 602, 601), (381, 378, 602), (602, 378, 599), (376, 377, 598), (598, 377, 595), (390, 444, 389), (603, 444, 390), (604, 444, 603), (605, 603, 390), (607, 388, 606), (391, 392, 606), (606, 392, 608), (387, 391, 606), (393, 394, 609), (392, 393, 608), (608, 393, 609), (396, 610, 395), (395, 610, 609), (395, 609, 394), (398, 611, 610), (397, 610, 396), (398, 610, 397), (399, 612, 611), (401, 613, 612), (401, 612, 400), (404, 614, 613), (403, 613, 402), (404, 613, 403), (405, 615, 614), (408, 616, 615), (407, 615, 406), (408, 615, 407), (410, 617, 409), (409, 617, 616), (409, 616, 408), (412, 618, 411), (411, 618, 617), (411, 617, 410), (413, 618, 412), (414, 418, 620), (414, 620, 621), (621, 622, 619), (621, 619, 414), (414, 619, 415), (623, 624, 416), (418, 624, 620), (416, 624, 418), (420, 625, 626), (623, 420, 626), (623, 417, 420), (623, 416, 417), (627, 625, 420), (621, 627, 622), (422, 622, 421), (421, 622, 419), (423, 622, 422), (424, 622, 423), (425, 622, 424), (426, 622, 425), (427, 622, 426), (428, 622, 427), (429, 622, 428), (430, 622, 429), (431, 622, 430), (432, 622, 431), (433, 622, 432), (435, 622, 433), (628, 622, 435), (607, 622, 628), (606, 622, 607), (608, 622, 606), (609, 622, 608), (610, 622, 609), (611, 622, 610), (612, 622, 611), (613, 622, 612), (614, 622, 613), (615, 622, 614), (616, 622, 615), (617, 622, 616), (618, 622, 617), (619, 622, 618), (629, 630, 435), (630, 628, 435), (439, 629, 436), (437, 440, 444), (630, 629, 439), (438, 630, 439), (512, 513, 517), (631, 512, 632), (632, 512, 517), (633, 512, 631), (634, 512, 633), (635, 512, 634), (636, 512, 635), (637, 512, 636), (638, 512, 637), (530, 512, 638), (528, 512, 530), (533, 512, 528), (534, 512, 533), (535, 512, 534), (536, 512, 535), (446, 512, 536), (449, 512, 446), (639, 512, 449), (640, 512, 639), (641, 512, 640), (642, 512, 641), (643, 512, 642), (644, 512, 643), (645, 512, 644), (646, 512, 645), (463, 512, 646), (461, 512, 463), (465, 512, 461), (466, 512, 465), (467, 512, 466), (468, 512, 467), (471, 512, 468), (647, 512, 471), (648, 512, 647), (649, 512, 648), (650, 512, 649), (651, 512, 650), (652, 512, 651), (653, 512, 652), (654, 512, 653), (655, 512, 654), (485, 512, 655), (483, 512, 485), (487, 512, 483), (488, 512, 487), (489, 512, 488), (490, 512, 489), (493, 512, 490), (656, 512, 493), (657, 512, 656), (658, 512, 657), (659, 512, 658), (660, 512, 659), (661, 512, 660), (662, 512, 661), (663, 512, 662), (664, 512, 663), (506, 512, 664), (504, 512, 506), (509, 512, 504), (510, 512, 509), (511, 512, 510), (449, 448, 665), (639, 449, 665), (447, 666, 667), (448, 447, 667), (460, 462, 667), (462, 668, 667), (668, 669, 667), (669, 670, 667), (670, 671, 667), (671, 672, 667), (672, 673, 667), (673, 674, 667), (674, 665, 667), (665, 448, 667), (675, 676, 666), (677, 675, 666), (445, 678, 447), (678, 679, 447), (447, 677, 666), (679, 677, 447), (676, 675, 680), (680, 675, 681), (680, 681, 682), (682, 678, 445), (682, 445, 450), (682, 450, 451), (682, 453, 680), (451, 452, 682), (452, 453, 682), (453, 454, 680), (454, 455, 680), (455, 456, 680), (456, 457, 680), (457, 458, 680), (458, 459, 680), (459, 464, 680), (683, 667, 684), (683, 464, 460), (680, 464, 685), (680, 685, 686), (680, 686, 667), (686, 684, 667), (667, 683, 460), (685, 464, 683), (668, 462, 646), (646, 462, 463), (471, 687, 647), (688, 689, 690), (690, 482, 484), (689, 691, 690), (692, 690, 484), (692, 688, 690), (691, 693, 690), (693, 694, 690), (694, 695, 690), (695, 696, 690), (696, 687, 690), (470, 697, 690), (470, 469, 698), (699, 470, 700), (700, 470, 698), (697, 470, 699), (701, 699, 702), (697, 699, 701), (486, 703, 481), (704, 703, 701), (481, 703, 704), (705, 481, 704), (481, 705, 698), (473, 698, 472), (474, 698, 473), (475, 698, 474), (476, 698, 475), (477, 698, 476), (478, 698, 477), (479, 698, 478), (480, 698, 479), (481, 698, 480), (704, 701, 702), (706, 482, 690), (486, 482, 707), (486, 707, 703), (708, 482, 706), (703, 709, 690), (709, 706, 690), (707, 482, 708), (709, 703, 707), (484, 485, 692), (692, 485, 655), (710, 656, 492), (492, 656, 493), (711, 712, 713), (713, 508, 507), (712, 714, 713), (715, 713, 507), (715, 711, 713), (714, 716, 713), (716, 717, 713), (717, 718, 713), (718, 719, 713), (719, 710, 713), (710, 492, 713), (492, 720, 713), (491, 721, 492), (492, 721, 722), (492, 722, 723), (723, 724, 725), (723, 725, 720), (723, 720, 492), (505, 726, 503), (727, 726, 725), (503, 726, 727), (728, 503, 727), (503, 728, 721), (494, 721, 491), (495, 721, 494), (496, 721, 495), (497, 721, 496), (498, 721, 497), (499, 721, 498), (500, 721, 499), (501, 721, 500), (502, 721, 501), (503, 721, 502), (727, 725, 724), (729, 505, 508), (730, 729, 508), (726, 505, 729), (713, 726, 731), (713, 732, 508), (713, 731, 732), (732, 730, 508), (729, 731, 726), (715, 507, 506), (664, 715, 506), (518, 733, 632), (517, 518, 632), (734, 735, 532), (736, 734, 531), (531, 734, 532), (737, 734, 736), (738, 734, 737), (739, 734, 738), (740, 734, 739), (741, 734, 740), (742, 734, 741), (733, 734, 742), (518, 734, 733), (515, 734, 518), (743, 734, 744), (745, 734, 515), (746, 515, 516), (747, 515, 746), (744, 734, 745), (745, 515, 747), (748, 529, 749), (750, 743, 749), (750, 749, 529), (529, 748, 746), (514, 746, 516), (519, 746, 514), (520, 746, 519), (521, 746, 520), (522, 746, 521), (523, 746, 522), (524, 746, 523), (525, 746, 524), (526, 746, 525), (527, 746, 526), (529, 746, 527), (749, 743, 744), (751, 750, 529), (752, 753, 735), (754, 750, 751), (735, 750, 754), (735, 754, 752), (532, 753, 529), (532, 735, 753), (753, 751, 529), (638, 736, 531), (530, 638, 531), (544, 542, 541), (545, 544, 541), (545, 541, 540), (543, 545, 540), (538, 579, 539), (539, 579, 580), (537, 577, 538), (538, 577, 579), (546, 548, 549), (551, 546, 550), (550, 546, 549), (556, 546, 551), (557, 546, 556), (558, 546, 557), (559, 546, 558), (560, 546, 559), (547, 546, 560), (553, 554, 555), (552, 553, 555), (562, 563, 564), (561, 562, 564), (567, 568, 566), (566, 568, 565), (571, 572, 570), (570, 572, 569), (576, 574, 575), (575, 574, 573), (583, 584, 582), (582, 584, 585), (582, 585, 586), (582, 587, 588), (582, 588, 589), (582, 589, 590), (582, 590, 578), (582, 578, 581), (594, 591, 593), (593, 591, 592), (597, 598, 595), (596, 597, 595), (601, 602, 599), (600, 601, 599), (603, 605, 755), (604, 603, 755), (755, 605, 628), (628, 605, 607), (627, 621, 756), (756, 621, 620), (756, 620, 624), (624, 623, 626), (756, 624, 626), (625, 627, 626), (626, 627, 756), (711, 715, 664), (663, 711, 664), (711, 663, 712), (712, 663, 662), (712, 662, 714), (714, 662, 661), (714, 661, 716), (716, 661, 660), (716, 660, 717), (717, 660, 659), (717, 659, 718), (718, 659, 658), (718, 658, 719), (719, 658, 657), (719, 657, 710), (710, 657, 656), (692, 655, 688), (688, 655, 654), (688, 654, 689), (689, 654, 653), (689, 653, 691), (691, 653, 652), (691, 652, 693), (693, 652, 651), (694, 693, 650), (650, 693, 651), (695, 694, 649), (649, 694, 650), (696, 695, 648), (648, 695, 649), (687, 696, 647), (647, 696, 648), (669, 668, 645), (645, 668, 646), (644, 670, 669), (645, 644, 669), (643, 671, 670), (644, 643, 670), (642, 672, 671), (643, 642, 671), (641, 673, 672), (642, 641, 672), (640, 674, 673), (641, 640, 673), (639, 665, 674), (640, 639, 674), (637, 737, 736), (638, 637, 736), (636, 738, 737), (637, 636, 737), (635, 739, 738), (636, 635, 738), (634, 740, 739), (635, 634, 739), (741, 740, 634), (633, 741, 634), (742, 741, 633), (631, 742, 633), (733, 742, 631), (632, 733, 631), (666, 676, 680), (667, 666, 680), (757, 758, 681), (677, 757, 675), (675, 757, 681), (759, 757, 677), (679, 759, 677), (760, 759, 682), (678, 759, 679), (682, 759, 678), (758, 760, 681), (681, 760, 682), (686, 685, 761), (761, 685, 762), (685, 683, 762), (762, 683, 763), (683, 684, 764), (763, 683, 764), (684, 686, 761), (764, 684, 761), (701, 703, 697), (697, 703, 690), (765, 704, 766), (766, 704, 702), (766, 702, 699), (767, 766, 699), (700, 767, 699), (705, 768, 767), (698, 705, 767), (700, 698, 767), (765, 768, 704), (704, 768, 705), (707, 769, 709), (709, 769, 770), (769, 707, 708), (771, 769, 708), (771, 708, 706), (772, 771, 706), (709, 770, 706), (706, 770, 772), (726, 713, 725), (725, 713, 720), (773, 727, 774), (774, 727, 724), (774, 724, 723), (775, 774, 723), (722, 775, 723), (728, 776, 775), (721, 728, 775), (722, 721, 775), (773, 776, 727), (727, 776, 728), (777, 729, 730), (778, 777, 730), (729, 777, 731), (731, 777, 779), (778, 730, 732), (780, 778, 732), (731, 779, 732), (732, 779, 780), (743, 750, 735), (734, 743, 735), (781, 782, 749), (745, 781, 744), (744, 781, 749), (783, 781, 745), (747, 783, 745), (784, 783, 748), (746, 783, 747), (748, 783, 746), (782, 784, 749), (749, 784, 748), (754, 751, 785), (785, 751, 786), (751, 753, 786), (786, 753, 787), (753, 752, 788), (787, 753, 788), (752, 754, 785), (788, 752, 785), (760, 758, 757), (759, 760, 757), (762, 763, 761), (761, 763, 764), (768, 765, 766), (767, 768, 766), (769, 771, 770), (770, 771, 772), (773, 774, 776), (776, 774, 775), (779, 777, 778), (780, 779, 778), (782, 781, 784), (784, 781, 783), (785, 786, 787), (788, 785, 787), (128, 2, 127), (131, 129, 123), (131, 123, 122), (133, 121, 120), (134, 133, 120), (142, 141, 106), (143, 104, 102), (144, 143, 102), (145, 100, 98), (146, 145, 98), (148, 147, 94), (94, 147, 96), (150, 149, 92), (158, 159, 157), (158, 157, 76), (160, 157, 159), (338, 24, 26), (338, 26, 339), (388, 47, 387), (29, 399, 398), (399, 27, 400), (401, 23, 402), (404, 19, 405), (405, 17, 406), (4, 3, 415), (413, 4, 415), (414, 1, 130), (127, 416, 128), (127, 417, 416), (129, 131, 417), (421, 133, 134), (141, 425, 424), (425, 141, 142), (144, 426, 143), (146, 427, 145), (147, 428, 427), (428, 147, 148), (150, 429, 149), (157, 433, 432), (433, 157, 160), (468, 470, 471), (168, 167, 469), (469, 167, 472), (587, 586, 339), (339, 586, 338), (438, 437, 444), (438, 444, 604), (390, 388, 605), (388, 387, 606), (605, 388, 607), (400, 612, 399), (399, 611, 398), (402, 613, 401), (406, 615, 405), (405, 614, 404), (415, 619, 618), (415, 618, 413), (130, 418, 414), (622, 627, 420), (622, 420, 419), (629, 435, 434), (629, 434, 436), (470, 687, 471), (687, 470, 690), (472, 698, 469), (582, 586, 587), (604, 755, 630), (438, 604, 630), (630, 755, 628)])
me_mlyn_cely.materials.append(mat_material)
me_mlyn_cely.use_remesh_preserve_volume = False
me_mlyn_cely.use_remesh_preserve_attributes = False
me_mlyn_cely.use_mirror_vertex_groups = False
me_mlyn_cely.update()

# ---- objects
ob_sun = bpy.data.objects.new('Sun', light_sun)
ob_mlyn_cely = bpy.data.objects.new('Mlyn Cely', me_mlyn_cely)
ob_lamp = bpy.data.objects.new('Lamp', light_lamp)
ob_camera = bpy.data.objects.new('Camera', cam_camera)

# ---- transforms, parenting, visibility, modifiers, constraints
ob_sun.location = (20.17, 4.091, 5.081)
ob_sun.lineart.crease_threshold = 0.0
ob_mlyn_cely.location = (2.573, -2.642, -1.319)
ob_mlyn_cely.lineart.crease_threshold = 0.0
ob_lamp.location = (3.633, -17.44, 1.004)
ob_lamp.rotation_euler = (0.6503, 0.05522, 1.866)
ob_lamp.lock_rotations_4d = False
ob_lamp.empty_display_type = 'ARROWS'
ob_lamp.color = (0.0, 0.0, 0.0, 0.0)
ob_lamp.lineart.crease_threshold = 0.0
ob_camera.location = (18.9, -19.95, 11.81)
ob_camera.rotation_euler = (1.372, -7.738e-07, 0.749)
ob_camera.scale = (1.0, 1.0, 1.0)
ob_camera.lock_rotations_4d = False
ob_camera.empty_display_type = 'ARROWS'
ob_camera.color = (0.0, 0.0, 0.0, 0.0)
ob_camera.display_type = 'WIRE'
ob_camera.lineart.crease_threshold = 0.0

# ---- collection membership
col_collection_1.objects.link(ob_sun)
col_collection_1.objects.link(ob_mlyn_cely)
col_collection_1.objects.link(ob_lamp)
col_collection_1.objects.link(ob_camera)

# ---- scene / render settings (as saved in the file)
scene.camera = ob_camera
scene.frame_start = 1; scene.frame_end = 250; scene.frame_set(1)
scene.render.engine = 'BLENDER_EEVEE_NEXT'
scene.render.resolution_x = 1080
scene.render.resolution_percentage = 50
scene.render.dither_intensity = 0.0
scene.render.use_freestyle = True
scene.cycles.use_denoising = False
scene.cycles.samples = 10
scene.cycles.sampling_pattern = 'TABULATED_SOBOL'
scene.cycles.light_sampling_threshold = 0.0
scene.cycles.use_adaptive_sampling = False
scene.cycles.use_light_tree = False
scene.cycles.blur_glossy = 0.0
scene.cycles.pixel_filter_type = 'GAUSSIAN'
scene.cycles.sample_clamp_indirect = 0.0
scene.view_settings.view_transform = 'Standard'
bpy.context.view_layer.update()
